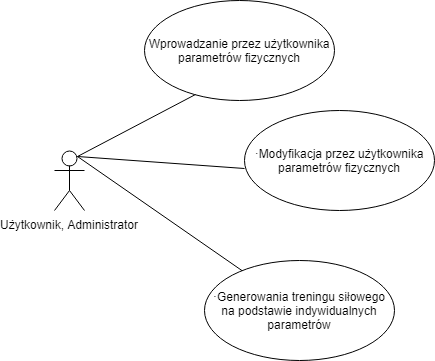

The diagram above was exported from draw.io. Its source (the exported page's mxGraphModel, read from the mxfile embedded in the PNG):
<mxGraphModel dx="1080" dy="435" grid="1" gridSize="10" guides="1" tooltips="1" connect="1" arrows="1" fold="1" page="1" pageScale="1" pageWidth="827" pageHeight="1169" math="0" shadow="0">
  <root>
    <mxCell id="0" />
    <mxCell id="1" parent="0" />
    <mxCell id="qqLGaCed4cnkWwP_P0XR-1" value="Użytkownik, Administrator" style="shape=umlActor;verticalLabelPosition=bottom;labelBackgroundColor=#ffffff;verticalAlign=top;html=1;outlineConnect=0;" parent="1" vertex="1">
      <mxGeometry x="100" y="190" width="30" height="60" as="geometry" />
    </mxCell>
    <mxCell id="qqLGaCed4cnkWwP_P0XR-2" value="&lt;span&gt;&lt;span&gt;Wprowadzanie przez użytkownika parametrów fizycznych&lt;/span&gt;&lt;/span&gt;" style="ellipse;whiteSpace=wrap;html=1;" parent="1" vertex="1">
      <mxGeometry x="190" y="40" width="190" height="100" as="geometry" />
    </mxCell>
    <mxCell id="qqLGaCed4cnkWwP_P0XR-3" value="&lt;p&gt;&lt;span&gt;&lt;span&gt;·&lt;/span&gt;&lt;/span&gt;&lt;span&gt;&lt;span&gt;Modyfikacja przez użytkownika parametrów fizycznych&lt;/span&gt;&lt;/span&gt;&lt;/p&gt;" style="ellipse;whiteSpace=wrap;html=1;" parent="1" vertex="1">
      <mxGeometry x="290" y="150" width="190" height="100" as="geometry" />
    </mxCell>
    <mxCell id="qqLGaCed4cnkWwP_P0XR-4" value="&lt;p&gt;&lt;span&gt;&lt;span&gt;·&lt;/span&gt;&lt;/span&gt;&lt;span&gt;&lt;span&gt;Generowania treningu siłowego na podstawie indywidualnych parametrów&lt;/span&gt;&lt;/span&gt;&lt;/p&gt;" style="ellipse;whiteSpace=wrap;html=1;" parent="1" vertex="1">
      <mxGeometry x="250" y="300" width="190" height="100" as="geometry" />
    </mxCell>
    <mxCell id="qqLGaCed4cnkWwP_P0XR-5" value="" style="endArrow=none;html=1;entryX=0.269;entryY=0.942;entryDx=0;entryDy=0;entryPerimeter=0;exitX=0.75;exitY=0.1;exitDx=0;exitDy=0;exitPerimeter=0;" parent="1" source="qqLGaCed4cnkWwP_P0XR-1" target="qqLGaCed4cnkWwP_P0XR-2" edge="1">
      <mxGeometry width="50" height="50" relative="1" as="geometry">
        <mxPoint x="180" y="200" as="sourcePoint" />
        <mxPoint x="230" y="150" as="targetPoint" />
      </mxGeometry>
    </mxCell>
    <mxCell id="qqLGaCed4cnkWwP_P0XR-6" value="" style="endArrow=none;html=1;entryX=0;entryY=0.578;entryDx=0;entryDy=0;entryPerimeter=0;exitX=0.75;exitY=0.1;exitDx=0;exitDy=0;exitPerimeter=0;" parent="1" source="qqLGaCed4cnkWwP_P0XR-1" target="qqLGaCed4cnkWwP_P0XR-3" edge="1">
      <mxGeometry width="50" height="50" relative="1" as="geometry">
        <mxPoint x="133" y="206" as="sourcePoint" />
        <mxPoint x="251" y="144" as="targetPoint" />
      </mxGeometry>
    </mxCell>
    <mxCell id="qqLGaCed4cnkWwP_P0XR-7" value="" style="endArrow=none;html=1;exitX=0.75;exitY=0.1;exitDx=0;exitDy=0;exitPerimeter=0;" parent="1" source="qqLGaCed4cnkWwP_P0XR-1" target="qqLGaCed4cnkWwP_P0XR-4" edge="1">
      <mxGeometry width="50" height="50" relative="1" as="geometry">
        <mxPoint x="143" y="216" as="sourcePoint" />
        <mxPoint x="261" y="154" as="targetPoint" />
      </mxGeometry>
    </mxCell>
  </root>
</mxGraphModel>